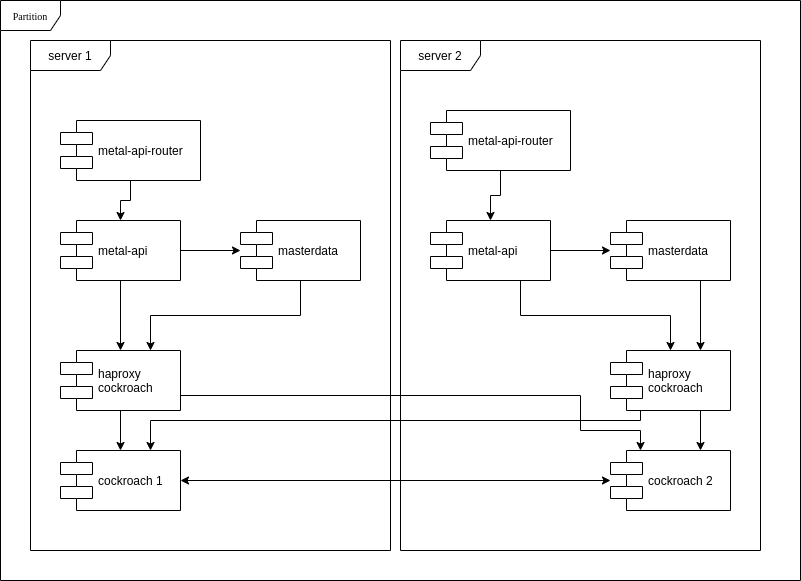

The diagram above was exported from draw.io. Its source (the exported page's mxGraphModel, read from the mxfile embedded in the PNG):
<mxGraphModel dx="2272" dy="953" grid="1" gridSize="10" guides="1" tooltips="1" connect="1" arrows="1" fold="1" page="1" pageScale="1" pageWidth="850" pageHeight="1100" background="#ffffff" math="0" shadow="0">
  <root>
    <mxCell id="0" />
    <mxCell id="1" parent="0" />
    <mxCell id="2" value="Partition" style="shape=umlFrame;whiteSpace=wrap;html=1;rounded=0;shadow=0;comic=0;labelBackgroundColor=none;strokeWidth=1;fontFamily=Verdana;fontSize=10;align=center;" vertex="1" parent="1">
      <mxGeometry x="-570" y="1700" width="800" height="580" as="geometry" />
    </mxCell>
    <mxCell id="3" value="server 2" style="shape=umlFrame;whiteSpace=wrap;html=1;width=80;height=30;" vertex="1" parent="1">
      <mxGeometry x="-170" y="1740" width="360" height="510" as="geometry" />
    </mxCell>
    <mxCell id="4" value="server 1" style="shape=umlFrame;whiteSpace=wrap;html=1;width=80;height=30;" vertex="1" parent="1">
      <mxGeometry x="-540" y="1740" width="360" height="510" as="geometry" />
    </mxCell>
    <mxCell id="5" value="" style="edgeStyle=orthogonalEdgeStyle;rounded=0;orthogonalLoop=1;jettySize=auto;html=1;startArrow=classic;startFill=1;" edge="1" source="6" target="7" parent="1">
      <mxGeometry relative="1" as="geometry" />
    </mxCell>
    <mxCell id="6" value="cockroach 1" style="shape=component;align=left;spacingLeft=36;" vertex="1" parent="1">
      <mxGeometry x="-510" y="2150" width="120" height="60" as="geometry" />
    </mxCell>
    <mxCell id="7" value="cockroach 2" style="shape=component;align=left;spacingLeft=36;" vertex="1" parent="1">
      <mxGeometry x="40" y="2150" width="120" height="60" as="geometry" />
    </mxCell>
    <mxCell id="8" style="edgeStyle=orthogonalEdgeStyle;rounded=0;orthogonalLoop=1;jettySize=auto;html=1;" edge="1" source="10" target="12" parent="1">
      <mxGeometry relative="1" as="geometry" />
    </mxCell>
    <mxCell id="9" style="edgeStyle=orthogonalEdgeStyle;rounded=0;orthogonalLoop=1;jettySize=auto;html=1;entryX=0.5;entryY=0;entryDx=0;entryDy=0;" edge="1" source="10" target="15" parent="1">
      <mxGeometry relative="1" as="geometry" />
    </mxCell>
    <mxCell id="10" value="metal-api" style="shape=component;align=left;spacingLeft=36;" vertex="1" parent="1">
      <mxGeometry x="-510" y="1920" width="120" height="60" as="geometry" />
    </mxCell>
    <mxCell id="11" style="edgeStyle=orthogonalEdgeStyle;rounded=0;orthogonalLoop=1;jettySize=auto;html=1;entryX=0.75;entryY=0;entryDx=0;entryDy=0;exitX=0.5;exitY=1;exitDx=0;exitDy=0;" edge="1" source="12" target="15" parent="1">
      <mxGeometry relative="1" as="geometry" />
    </mxCell>
    <mxCell id="12" value="masterdata" style="shape=component;align=left;spacingLeft=36;" vertex="1" parent="1">
      <mxGeometry x="-330" y="1920" width="120" height="60" as="geometry" />
    </mxCell>
    <mxCell id="13" value="" style="edgeStyle=orthogonalEdgeStyle;rounded=0;orthogonalLoop=1;jettySize=auto;html=1;" edge="1" source="15" target="6" parent="1">
      <mxGeometry relative="1" as="geometry" />
    </mxCell>
    <mxCell id="14" style="edgeStyle=orthogonalEdgeStyle;rounded=0;orthogonalLoop=1;jettySize=auto;html=1;entryX=0.25;entryY=0;entryDx=0;entryDy=0;exitX=1;exitY=0.75;exitDx=0;exitDy=0;" edge="1" source="15" target="7" parent="1">
      <mxGeometry relative="1" as="geometry">
        <Array as="points">
          <mxPoint x="10" y="2095" />
          <mxPoint x="10" y="2130" />
          <mxPoint x="70" y="2130" />
        </Array>
      </mxGeometry>
    </mxCell>
    <mxCell id="15" value="haproxy&#10;cockroach" style="shape=component;align=left;spacingLeft=36;" vertex="1" parent="1">
      <mxGeometry x="-510" y="2050" width="120" height="60" as="geometry" />
    </mxCell>
    <mxCell id="16" value="" style="edgeStyle=orthogonalEdgeStyle;rounded=0;orthogonalLoop=1;jettySize=auto;html=1;exitX=0.75;exitY=1;exitDx=0;exitDy=0;entryX=0.75;entryY=0;entryDx=0;entryDy=0;" edge="1" source="18" target="7" parent="1">
      <mxGeometry relative="1" as="geometry" />
    </mxCell>
    <mxCell id="17" value="" style="edgeStyle=orthogonalEdgeStyle;rounded=0;orthogonalLoop=1;jettySize=auto;html=1;entryX=0.75;entryY=0;entryDx=0;entryDy=0;exitX=0.25;exitY=1;exitDx=0;exitDy=0;" edge="1" source="18" target="6" parent="1">
      <mxGeometry relative="1" as="geometry">
        <Array as="points">
          <mxPoint x="70" y="2120" />
          <mxPoint x="-420" y="2120" />
        </Array>
      </mxGeometry>
    </mxCell>
    <mxCell id="18" value="haproxy&#10;cockroach" style="shape=component;align=left;spacingLeft=36;" vertex="1" parent="1">
      <mxGeometry x="40" y="2050" width="120" height="60" as="geometry" />
    </mxCell>
    <mxCell id="19" style="edgeStyle=orthogonalEdgeStyle;rounded=0;orthogonalLoop=1;jettySize=auto;html=1;entryX=0.5;entryY=0;entryDx=0;entryDy=0;exitX=0.75;exitY=1;exitDx=0;exitDy=0;" edge="1" source="21" target="18" parent="1">
      <mxGeometry relative="1" as="geometry">
        <mxPoint x="-80" y="2050" as="targetPoint" />
      </mxGeometry>
    </mxCell>
    <mxCell id="20" value="" style="edgeStyle=orthogonalEdgeStyle;rounded=0;orthogonalLoop=1;jettySize=auto;html=1;" edge="1" source="21" target="23" parent="1">
      <mxGeometry relative="1" as="geometry" />
    </mxCell>
    <mxCell id="21" value="metal-api" style="shape=component;align=left;spacingLeft=36;" vertex="1" parent="1">
      <mxGeometry x="-140" y="1920" width="120" height="60" as="geometry" />
    </mxCell>
    <mxCell id="22" style="edgeStyle=orthogonalEdgeStyle;rounded=0;orthogonalLoop=1;jettySize=auto;html=1;entryX=0.75;entryY=0;entryDx=0;entryDy=0;exitX=0.75;exitY=1;exitDx=0;exitDy=0;" edge="1" source="23" target="18" parent="1">
      <mxGeometry relative="1" as="geometry">
        <mxPoint x="-50" y="2050" as="targetPoint" />
      </mxGeometry>
    </mxCell>
    <mxCell id="23" value="masterdata" style="shape=component;align=left;spacingLeft=36;" vertex="1" parent="1">
      <mxGeometry x="40" y="1920" width="120" height="60" as="geometry" />
    </mxCell>
    <mxCell id="24" value="" style="edgeStyle=orthogonalEdgeStyle;rounded=0;orthogonalLoop=1;jettySize=auto;html=1;" edge="1" source="25" target="10" parent="1">
      <mxGeometry relative="1" as="geometry" />
    </mxCell>
    <mxCell id="25" value="metal-api-router" style="shape=component;align=left;spacingLeft=36;" vertex="1" parent="1">
      <mxGeometry x="-510" y="1820" width="140" height="60" as="geometry" />
    </mxCell>
    <mxCell id="26" value="" style="edgeStyle=orthogonalEdgeStyle;rounded=0;orthogonalLoop=1;jettySize=auto;html=1;" edge="1" source="27" target="21" parent="1">
      <mxGeometry relative="1" as="geometry" />
    </mxCell>
    <mxCell id="27" value="metal-api-router" style="shape=component;align=left;spacingLeft=36;" vertex="1" parent="1">
      <mxGeometry x="-140" y="1810" width="140" height="60" as="geometry" />
    </mxCell>
  </root>
</mxGraphModel>